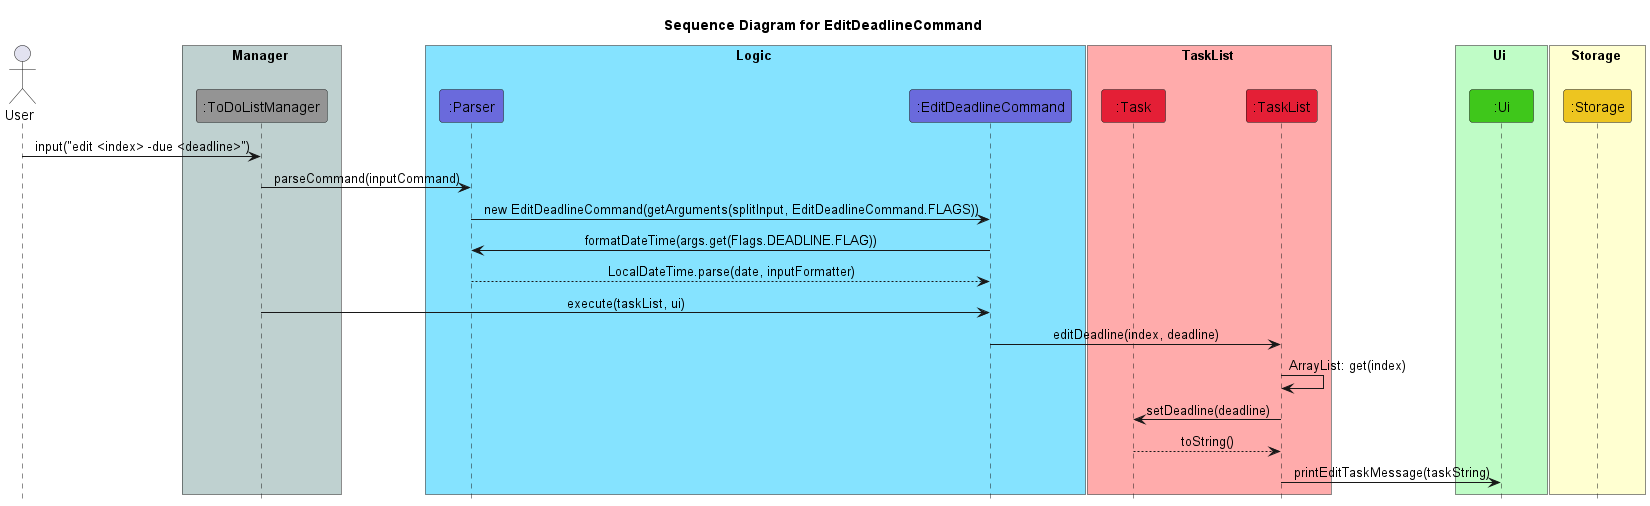

The diagram above was rendered by PlantUML. Its source (embedded in the PNG):
@startuml
!include Style.puml

title Sequence Diagram for EditDeadlineCommand

actor User

box Manager COLOR_MAIN_LIGHT
participant ":ToDoListManager" as ToDoListManager COLOR_MAIN
end box

box Logic COLOR_LOGIC_LIGHT
participant ":Parser" as Parser COLOR_LOGIC
participant ":EditDeadlineCommand" as EditDeadlineCommand COLOR_LOGIC
end box

box TaskList COLOR_TASK_LIST_LIGHT
participant ":Task" as Task COLOR_TASK_LIST
participant ":TaskList" as TaskList COLOR_TASK_LIST
end box

box Ui COLOR_UI_LIGHT
participant ":Ui" as Ui COLOR_UI
end box

box Storage COLOR_STORAGE_LIGHT
participant ":Storage" as Storage COLOR_STORAGE
end box

User -> ToDoListManager: input("edit <index> -due <deadline>")
ToDoListManager -> Parser: parseCommand(inputCommand)
Parser -> EditDeadlineCommand: new EditDeadlineCommand(getArguments(splitInput, EditDeadlineCommand.FLAGS))
EditDeadlineCommand -> Parser: formatDateTime(args.get(Flags.DEADLINE.FLAG))
Parser --> EditDeadlineCommand: LocalDateTime.parse(date, inputFormatter)
ToDoListManager -> EditDeadlineCommand: execute(taskList, ui)
EditDeadlineCommand -> TaskList: editDeadline(index, deadline)
TaskList -> TaskList:ArrayList: get(index)
TaskList -> Task: setDeadline(deadline)
Task --> TaskList: toString()
TaskList -> Ui: printEditTaskMessage(taskString)
@enduml